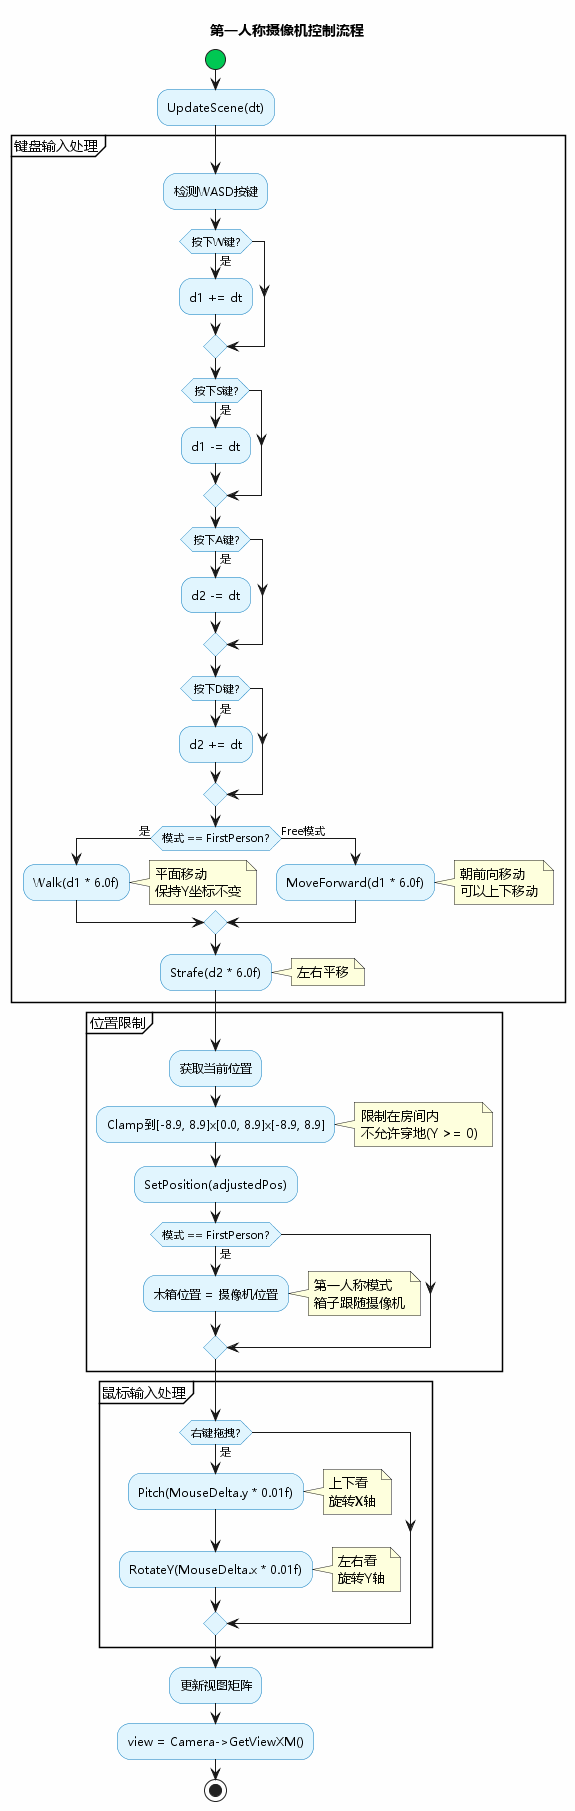

The diagram above was rendered by PlantUML. Its source (embedded in the PNG):
@startuml 第一人称摄像机控制流程
skinparam backgroundColor #FEFEFE
skinparam activityBackgroundColor #E1F5FE
skinparam activityBorderColor #0277BD
skinparam activityStartColor #00C853
skinparam activityEndColor #D32F2F
skinparam defaultFontName Microsoft YaHei

title 第一人称摄像机控制流程

start

:UpdateScene(dt);

partition "键盘输入处理" {
    :检测WASD按键;
    
    if (按下W键?) then (是)
        :d1 += dt;
    endif
    
    if (按下S键?) then (是)
        :d1 -= dt;
    endif
    
    if (按下A键?) then (是)
        :d2 -= dt;
    endif
    
    if (按下D键?) then (是)
        :d2 += dt;
    endif
    
    if (模式 == FirstPerson?) then (是)
        :Walk(d1 * 6.0f);
        note right
            平面移动
            保持Y坐标不变
        end note
    else (Free模式)
        :MoveForward(d1 * 6.0f);
        note right
            朝前向移动
            可以上下移动
        end note
    endif
    
    :Strafe(d2 * 6.0f);
    note right
        左右平移
    end note
}

partition "位置限制" {
    :获取当前位置;
    :Clamp到[-8.9, 8.9]x[0.0, 8.9]x[-8.9, 8.9];
    note right
        限制在房间内
        不允许穿地(Y >= 0)
    end note
    :SetPosition(adjustedPos);
    
    if (模式 == FirstPerson?) then (是)
        :木箱位置 = 摄像机位置;
        note right
            第一人称模式
            箱子跟随摄像机
        end note
    endif
}

partition "鼠标输入处理" {
    if (右键拖拽?) then (是)
        :Pitch(MouseDelta.y * 0.01f);
        note right
            上下看
            旋转X轴
        end note
        :RotateY(MouseDelta.x * 0.01f);
        note right
            左右看
            旋转Y轴
        end note
    endif
}

:更新视图矩阵;
:view = Camera->GetViewXM();

stop

@enduml